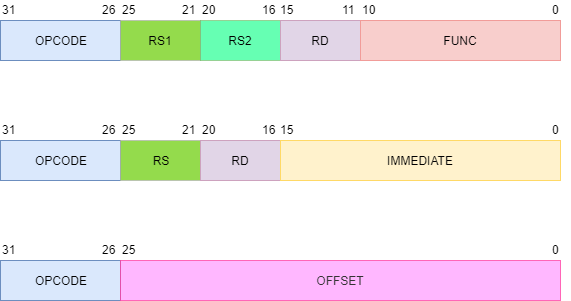

The diagram above was exported from draw.io. Its source (the exported page's mxGraphModel, read from the mxfile embedded in the PNG):
<mxGraphModel dx="852" dy="494" grid="0" gridSize="10" guides="1" tooltips="1" connect="1" arrows="1" fold="1" page="1" pageScale="1" pageWidth="827" pageHeight="1169" math="0" shadow="0">
  <root>
    <mxCell id="0" />
    <mxCell id="1" parent="0" />
    <mxCell id="gCEQa7-6iasEqeXEPoPj-15" value="OPCODE" style="rounded=0;whiteSpace=wrap;html=1;fillColor=#dae8fc;strokeColor=#6c8ebf;" parent="1" vertex="1">
      <mxGeometry x="120" y="240" width="120" height="40" as="geometry" />
    </mxCell>
    <mxCell id="gCEQa7-6iasEqeXEPoPj-16" value="RS1" style="rounded=0;whiteSpace=wrap;html=1;fillColor=#66CC00;strokeColor=#B3B3B3;opacity=70;" parent="1" vertex="1">
      <mxGeometry x="240" y="240" width="80" height="40" as="geometry" />
    </mxCell>
    <mxCell id="gCEQa7-6iasEqeXEPoPj-17" value="RS2" style="rounded=0;whiteSpace=wrap;html=1;fillColor=#00FF80;strokeColor=#82b366;opacity=60;" parent="1" vertex="1">
      <mxGeometry x="320" y="240" width="80" height="40" as="geometry" />
    </mxCell>
    <mxCell id="gCEQa7-6iasEqeXEPoPj-18" value="RD" style="rounded=0;whiteSpace=wrap;html=1;fillColor=#e1d5e7;strokeColor=#CDA2BE;" parent="1" vertex="1">
      <mxGeometry x="400" y="240" width="80" height="40" as="geometry" />
    </mxCell>
    <mxCell id="gCEQa7-6iasEqeXEPoPj-19" value="FUNC" style="rounded=0;whiteSpace=wrap;html=1;fillColor=#f8cecc;strokeColor=#F19C99;" parent="1" vertex="1">
      <mxGeometry x="480" y="240" width="200" height="40" as="geometry" />
    </mxCell>
    <mxCell id="gCEQa7-6iasEqeXEPoPj-21" value="0" style="text;html=1;resizable=0;points=[];autosize=1;align=left;verticalAlign=top;spacingTop=-4;" parent="1" vertex="1">
      <mxGeometry x="670" y="220" width="20" height="20" as="geometry" />
    </mxCell>
    <mxCell id="gCEQa7-6iasEqeXEPoPj-22" value="11" style="text;html=1;resizable=0;points=[];autosize=1;align=left;verticalAlign=top;spacingTop=-4;" parent="1" vertex="1">
      <mxGeometry x="460" y="220" width="30" height="20" as="geometry" />
    </mxCell>
    <mxCell id="gCEQa7-6iasEqeXEPoPj-23" value="10" style="text;html=1;resizable=0;points=[];autosize=1;align=left;verticalAlign=top;spacingTop=-4;" parent="1" vertex="1">
      <mxGeometry x="480" y="220" width="30" height="20" as="geometry" />
    </mxCell>
    <mxCell id="gCEQa7-6iasEqeXEPoPj-24" value="15" style="text;html=1;resizable=0;points=[];autosize=1;align=left;verticalAlign=top;spacingTop=-4;" parent="1" vertex="1">
      <mxGeometry x="398" y="220" width="30" height="20" as="geometry" />
    </mxCell>
    <mxCell id="gCEQa7-6iasEqeXEPoPj-25" value="16" style="text;html=1;resizable=0;points=[];autosize=1;align=left;verticalAlign=top;spacingTop=-4;" parent="1" vertex="1">
      <mxGeometry x="380" y="220" width="30" height="20" as="geometry" />
    </mxCell>
    <mxCell id="gCEQa7-6iasEqeXEPoPj-26" value="20" style="text;html=1;resizable=0;points=[];autosize=1;align=left;verticalAlign=top;spacingTop=-4;" parent="1" vertex="1">
      <mxGeometry x="320" y="220" width="30" height="20" as="geometry" />
    </mxCell>
    <mxCell id="gCEQa7-6iasEqeXEPoPj-27" value="31" style="text;html=1;resizable=0;points=[];autosize=1;align=left;verticalAlign=top;spacingTop=-4;" parent="1" vertex="1">
      <mxGeometry x="120" y="220" width="30" height="20" as="geometry" />
    </mxCell>
    <mxCell id="gCEQa7-6iasEqeXEPoPj-28" value="21" style="text;html=1;resizable=0;points=[];autosize=1;align=left;verticalAlign=top;spacingTop=-4;" parent="1" vertex="1">
      <mxGeometry x="300" y="220" width="30" height="20" as="geometry" />
    </mxCell>
    <mxCell id="gCEQa7-6iasEqeXEPoPj-29" value="26" style="text;html=1;resizable=0;points=[];autosize=1;align=left;verticalAlign=top;spacingTop=-4;" parent="1" vertex="1">
      <mxGeometry x="220" y="220" width="30" height="20" as="geometry" />
    </mxCell>
    <mxCell id="gCEQa7-6iasEqeXEPoPj-30" value="25" style="text;html=1;resizable=0;points=[];autosize=1;align=left;verticalAlign=top;spacingTop=-4;" parent="1" vertex="1">
      <mxGeometry x="240" y="220" width="30" height="20" as="geometry" />
    </mxCell>
    <mxCell id="gCEQa7-6iasEqeXEPoPj-33" value="OPCODE" style="rounded=0;whiteSpace=wrap;html=1;fillColor=#dae8fc;strokeColor=#6c8ebf;" parent="1" vertex="1">
      <mxGeometry x="120" y="360" width="120" height="40" as="geometry" />
    </mxCell>
    <mxCell id="gCEQa7-6iasEqeXEPoPj-34" value="RS" style="rounded=0;whiteSpace=wrap;html=1;fillColor=#66CC00;strokeColor=#B3B3B3;opacity=70;" parent="1" vertex="1">
      <mxGeometry x="240" y="360" width="80" height="40" as="geometry" />
    </mxCell>
    <mxCell id="gCEQa7-6iasEqeXEPoPj-35" value="RD" style="rounded=0;whiteSpace=wrap;html=1;fillColor=#e1d5e7;strokeColor=#CDA2BE;" parent="1" vertex="1">
      <mxGeometry x="320" y="360" width="80" height="40" as="geometry" />
    </mxCell>
    <mxCell id="gCEQa7-6iasEqeXEPoPj-37" value="IMMEDIATE" style="rounded=0;whiteSpace=wrap;html=1;fillColor=#fff2cc;strokeColor=#FFD966;" parent="1" vertex="1">
      <mxGeometry x="400" y="360" width="280" height="40" as="geometry" />
    </mxCell>
    <mxCell id="gCEQa7-6iasEqeXEPoPj-38" value="0" style="text;html=1;resizable=0;points=[];autosize=1;align=left;verticalAlign=top;spacingTop=-4;" parent="1" vertex="1">
      <mxGeometry x="670" y="340" width="20" height="20" as="geometry" />
    </mxCell>
    <mxCell id="gCEQa7-6iasEqeXEPoPj-41" value="15" style="text;html=1;resizable=0;points=[];autosize=1;align=left;verticalAlign=top;spacingTop=-4;" parent="1" vertex="1">
      <mxGeometry x="398" y="340" width="30" height="20" as="geometry" />
    </mxCell>
    <mxCell id="gCEQa7-6iasEqeXEPoPj-42" value="16" style="text;html=1;resizable=0;points=[];autosize=1;align=left;verticalAlign=top;spacingTop=-4;" parent="1" vertex="1">
      <mxGeometry x="380" y="340" width="30" height="20" as="geometry" />
    </mxCell>
    <mxCell id="gCEQa7-6iasEqeXEPoPj-43" value="20" style="text;html=1;resizable=0;points=[];autosize=1;align=left;verticalAlign=top;spacingTop=-4;" parent="1" vertex="1">
      <mxGeometry x="320" y="340" width="30" height="20" as="geometry" />
    </mxCell>
    <mxCell id="gCEQa7-6iasEqeXEPoPj-44" value="31" style="text;html=1;resizable=0;points=[];autosize=1;align=left;verticalAlign=top;spacingTop=-4;" parent="1" vertex="1">
      <mxGeometry x="120" y="340" width="30" height="20" as="geometry" />
    </mxCell>
    <mxCell id="gCEQa7-6iasEqeXEPoPj-45" value="21" style="text;html=1;resizable=0;points=[];autosize=1;align=left;verticalAlign=top;spacingTop=-4;" parent="1" vertex="1">
      <mxGeometry x="300" y="340" width="30" height="20" as="geometry" />
    </mxCell>
    <mxCell id="gCEQa7-6iasEqeXEPoPj-46" value="26" style="text;html=1;resizable=0;points=[];autosize=1;align=left;verticalAlign=top;spacingTop=-4;" parent="1" vertex="1">
      <mxGeometry x="220" y="340" width="30" height="20" as="geometry" />
    </mxCell>
    <mxCell id="gCEQa7-6iasEqeXEPoPj-47" value="25" style="text;html=1;resizable=0;points=[];autosize=1;align=left;verticalAlign=top;spacingTop=-4;" parent="1" vertex="1">
      <mxGeometry x="240" y="340" width="30" height="20" as="geometry" />
    </mxCell>
    <mxCell id="gCEQa7-6iasEqeXEPoPj-48" value="OPCODE" style="rounded=0;whiteSpace=wrap;html=1;fillColor=#dae8fc;strokeColor=#6c8ebf;" parent="1" vertex="1">
      <mxGeometry x="120" y="480" width="120" height="40" as="geometry" />
    </mxCell>
    <mxCell id="gCEQa7-6iasEqeXEPoPj-52" value="OFFSET" style="rounded=0;whiteSpace=wrap;html=1;fillColor=#FF99FF;strokeColor=#FF3399;fontColor=#333333;opacity=70;perimeterSpacing=0;" parent="1" vertex="1">
      <mxGeometry x="240" y="480" width="440" height="40" as="geometry" />
    </mxCell>
    <mxCell id="gCEQa7-6iasEqeXEPoPj-53" value="0" style="text;html=1;resizable=0;points=[];autosize=1;align=left;verticalAlign=top;spacingTop=-4;" parent="1" vertex="1">
      <mxGeometry x="670" y="460" width="20" height="20" as="geometry" />
    </mxCell>
    <mxCell id="gCEQa7-6iasEqeXEPoPj-59" value="31" style="text;html=1;resizable=0;points=[];autosize=1;align=left;verticalAlign=top;spacingTop=-4;" parent="1" vertex="1">
      <mxGeometry x="120" y="460" width="30" height="20" as="geometry" />
    </mxCell>
    <mxCell id="gCEQa7-6iasEqeXEPoPj-61" value="26" style="text;html=1;resizable=0;points=[];autosize=1;align=left;verticalAlign=top;spacingTop=-4;" parent="1" vertex="1">
      <mxGeometry x="220" y="460" width="30" height="20" as="geometry" />
    </mxCell>
    <mxCell id="gCEQa7-6iasEqeXEPoPj-62" value="25" style="text;html=1;resizable=0;points=[];autosize=1;align=left;verticalAlign=top;spacingTop=-4;" parent="1" vertex="1">
      <mxGeometry x="240" y="460" width="30" height="20" as="geometry" />
    </mxCell>
  </root>
</mxGraphModel>